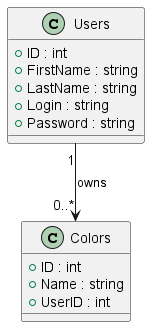

The diagram above was rendered by PlantUML. Its source (embedded in the PNG):
@startuml class

class Users {
  +ID : int
  +FirstName : string
  +LastName : string
  +Login : string
  +Password : string
}

class Colors {
  +ID : int
  +Name : string
  +UserID : int
}

Users "1" --> "0..*" Colors : owns

@enduml